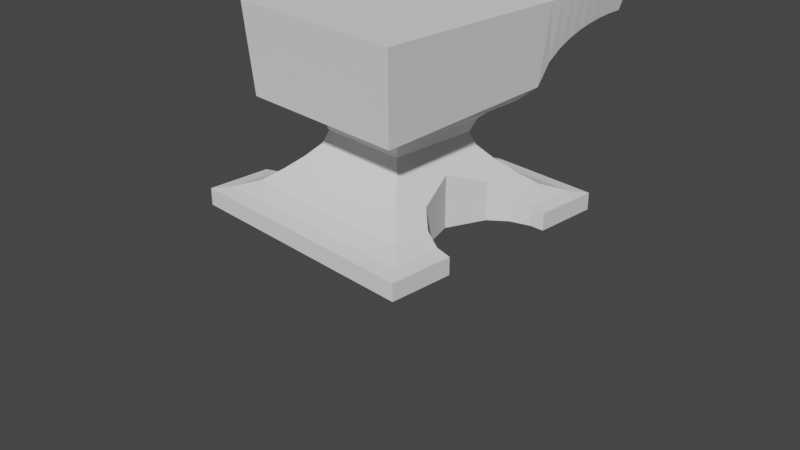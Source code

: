 # Source: anvil.blend  (saved by Blender 2.80.35; exported with 4.5.12 LTS)
import bpy
from mathutils import Matrix  # noqa: F401  (used for matrix-valued properties, if any)

bpy.ops.wm.read_factory_settings(use_empty=True)
scene = bpy.context.scene
scene.name = 'Scene'

# ---- collections
col_collection = bpy.data.collections.new('Collection'); scene.collection.children.link(col_collection)

# ---- world
world_world = bpy.data.worlds.new('World'); scene.world = world_world
world_world.color = (0.05088, 0.05088, 0.05088)
world_world.use_sun_shadow = False
world_world.sun_shadow_jitter_overblur = 0.0

# ---- cameras
cam_camera = bpy.data.cameras.new('Camera')
cam_camera.clip_end = 100.0
cam_camera.ortho_scale = 7.314
cam_camera.dof.focus_distance = 0.0
cam_camera.dof.aperture_fstop = 128.0

# ---- meshes
me_plane = bpy.data.meshes.new('Plane')
me_plane.from_pydata([(1.336, -1.336, 0.2276), (1.336, 1.336, 0.2276), (1.336, 1.336, 0.541), (1.18, 1.18, 0.582), (0.9731, 0.9731, 0.7061), (0.8052, 0.8052, 0.9346), (0.6563, 0.6563, 1.17), (0.5335, 0.5335, 1.405), (0.4825, 0.4825, 1.64), (0.5335, 0.5335, 1.875), (0.6563, 0.6563, 2.082), (0.8051, 0.8051, 2.204), (0.9345, 0.9345, 2.433), (0.9345, -0.9345, 2.26), (0.8052, -0.8052, 2.204), (0.6563, -0.6563, 2.082), (0.5335, -0.5335, 1.875), (0.4825, -0.4825, 1.64), (0.5335, -0.5335, 1.405), (0.6563, -0.6563, 1.17), (0.8052, -0.8052, 0.9346), (0.9731, -0.9731, 0.7061), (1.18, -1.18, 0.582), (1.336, -1.336, 0.541), (1.0, -1.0, 3.869), (1.0, 1.0, 3.869), (0.9345, -1.002, 2.26), (1.0, -1.067, 3.869), (0.9345, 2.129, 3.33), (1.0, 2.194, 3.869), (1.0, 1.149, 3.869), (1.0, 1.299, 3.869), (1.0, 1.448, 3.869), (1.0, 1.597, 3.869), (1.0, 1.746, 3.869), (1.0, 1.896, 3.869), (1.0, 2.045, 3.869), (0.9345, 1.979, 3.322), (0.9345, 1.83, 3.297), (0.9345, 1.681, 3.254), (0.9345, 1.532, 3.191), (0.9345, 1.382, 3.102), (0.9345, 1.233, 2.979), (0.9345, 1.084, 2.8), (0.0, -1.336, 0.2276), (0.0, 1.336, 0.2276), (0.0, -1.336, 0.541), (0.0, -1.18, 0.582), (5.96e-08, -0.9731, 0.7061), (0.0, -0.8052, 0.9346), (0.0, -0.6563, 1.17), (0.0, -0.5335, 1.405), (0.0, -0.4825, 1.64), (0.0, -0.5335, 1.875), (0.0, -0.6563, 2.082), (1.192e-07, -0.8052, 2.204), (5.96e-08, -0.9345, 2.26), (0.0, 1.336, 0.541), (0.0, 1.18, 0.582), (-5.96e-08, 0.9731, 0.7061), (0.0, 0.8052, 0.9346), (0.0, 0.6563, 1.17), (0.0, 0.5335, 1.405), (0.0, 0.4825, 1.64), (0.0, 0.5335, 1.875), (0.0, 0.6563, 2.082), (-1.192e-07, 0.8052, 2.204), (-5.96e-08, 0.9345, 2.433), (0.0, -1.0, 3.869), (0.0, 1.0, 3.869), (5.96e-08, -1.002, 2.26), (0.0, -1.067, 3.869), (-5.96e-08, 2.129, 3.33), (0.0, 2.194, 3.869), (-5.96e-08, 1.084, 2.8), (-5.96e-08, 1.233, 2.979), (-5.96e-08, 1.382, 3.102), (-5.96e-08, 1.532, 3.191), (-5.96e-08, 1.681, 3.254), (-5.96e-08, 1.83, 3.297), (-5.96e-08, 1.979, 3.322), (0.0, 1.149, 3.869), (0.0, 1.299, 3.869), (0.0, 1.448, 3.869), (0.0, 1.597, 3.869), (0.0, 1.746, 3.869), (0.0, 1.896, 3.869), (0.0, 2.045, 3.869), (1.18, 0.6364, 0.582), (0.8073, -0.4203, 0.2276), (0.6486, 6.258e-07, 1.184), (1.17, -0.6354, 0.2276), (1.17, -0.6354, 0.5881), (0.9807, 0.5623, 0.2276), (1.336, -0.644, 0.2276), (1.336, -0.644, 0.541), (0.8052, 0.4177, 0.9346), (1.336, 0.644, 0.2276), (1.336, 0.644, 0.541), (0.9731, 0.5582, 0.7061), (0.9731, -0.5582, 0.7061), (0.8023, 0.4141, 0.2276), (1.187, 0.6371, 0.2276), (0.8052, -0.4177, 0.9346), (0.9798, -0.5618, 0.2276), (0.6486, 6.258e-07, 0.2276), (0.0, 0.0, 0.2276), (0.5335, -0.006039, 1.405), (0.4825, -0.005461, 1.64), (0.5335, -0.006039, 1.875)], [], [(44, 106, 45, 1, 97, 102, 93, 101, 105, 89, 104, 91, 94, 0), (13, 24, 27, 26), (44, 0, 23, 46), (46, 23, 22, 47), (47, 22, 21, 48), (48, 21, 20, 49), (49, 20, 19, 50), (50, 19, 18, 51), (51, 18, 17, 52), (52, 17, 16, 53), (53, 16, 15, 54), (54, 15, 14, 55), (55, 14, 13, 56), (12, 25, 24, 13), (0, 94, 95, 23), (23, 95, 92, 22), (22, 92, 100, 21), (21, 100, 103, 20), (20, 103, 90, 19), (107, 7, 8, 108), (108, 8, 9, 109), (16, 109, 9, 10, 15), (11, 12, 13, 14), (68, 24, 25, 69), (56, 13, 26, 70), (72, 73, 29, 28), (87, 36, 29, 73), (36, 37, 28, 29), (25, 12, 43, 30), (30, 43, 42, 31), (31, 42, 41, 32), (32, 41, 40, 33), (33, 40, 39, 34), (34, 39, 38, 35), (35, 38, 37, 36), (69, 25, 30, 81), (81, 30, 31, 82), (82, 31, 32, 83), (83, 32, 33, 84), (84, 33, 34, 85), (85, 34, 35, 86), (86, 35, 36, 87), (38, 79, 80, 37), (39, 78, 79, 38), (40, 77, 78, 39), (41, 76, 77, 40), (42, 75, 76, 41), (43, 74, 75, 42), (12, 67, 74, 43), (37, 80, 72, 28), (24, 68, 71, 27), (26, 27, 71, 70), (11, 66, 67, 12), (10, 65, 66, 11), (9, 64, 65, 10), (8, 63, 64, 9), (7, 62, 63, 8), (6, 61, 62, 7), (5, 60, 61, 6), (4, 59, 60, 5), (3, 58, 59, 4), (2, 57, 58, 3), (1, 45, 57, 2), (105, 90, 103, 89), (97, 98, 88, 102), (102, 88, 99, 93), (89, 103, 100, 104), (15, 10, 11, 14), (93, 99, 96, 101), (88, 98, 2, 3), (91, 92, 95, 94), (98, 97, 1, 2), (96, 99, 4, 5), (104, 100, 92, 91), (99, 88, 3, 4), (105, 101, 96, 90), (17, 108, 109, 16), (18, 107, 108, 17), (18, 19, 90, 107), (7, 107, 90, 6), (5, 6, 90, 96)])
_uv = me_plane.uv_layers.new(name='UVMap')
_uv.uv.foreach_set('vector', [0.5, 0.0, 0.5, 0.5, 0.5, 1.0, 1.0, 1.0, 1.0, 0.741, 0.9441, 0.7384, 0.867, 0.7104, 0.8003, 0.655, 0.7427, 0.5, 0.8021, 0.3427, 0.8667, 0.2897, 0.9379, 0.2622, 1.0, 0.259, 1.0, 0.0, 1.0, 0.0, 1.0, 0.0, 1.0, 0.0, 1.0, 0.0, 0.5, 0.0, 1.0, 0.0, 1.0, 0.0, 0.5, 0.0, 0.5, 0.0, 1.0, 0.0, 1.0, 0.0, 0.5, 0.0, 0.5, 0.0, 1.0, 0.0, 1.0, 0.0, 0.5, 0.0, 0.5, 0.0, 1.0, 0.0, 1.0, 0.0, 0.5, 0.0, 0.5, 0.0, 1.0, 0.0, 1.0, 0.0, 0.5, 0.0, 0.5, 0.0, 1.0, 0.0, 1.0, 0.0, 0.5, 0.0, 0.5, 0.0, 1.0, 0.0, 1.0, 0.0, 0.5, 0.0, 0.5, 0.0, 1.0, 0.0, 1.0, 0.0, 0.5, 0.0, 0.5, 0.0, 1.0, 0.0, 1.0, 0.0, 0.5, 0.0, 0.5, 0.0, 1.0, 0.0, 1.0, 0.0, 0.5, 0.0, 0.5, 0.0, 1.0, 0.0, 1.0, 0.0, 0.5, 0.0, 1.0, 1.0, 1.0, 1.0, 1.0, 0.0, 1.0, 0.0, 1.0, 0.0, 1.0, 0.259, 1.0, 0.259, 1.0, 0.0, 1.0, 0.0, 1.0, 0.259, 1.0, 0.2281, 1.0, 0.0, 1.0, 0.0, 1.0, 0.2281, 1.0, 0.2132, 1.0, 0.0, 1.0, 0.0, 1.0, 0.2132, 1.0, 0.2406, 1.0, 0.0, 1.0, 0.0, 1.0, 0.2406, 1.0, 0.5, 1.0, 0.0, 1.0, 0.4943, 1.0, 1.0, 1.0, 1.0, 1.0, 0.4943, 1.0, 0.4943, 1.0, 1.0, 1.0, 1.0, 1.0, 0.4943, 1.0, 0.0, 1.0, 0.4943, 1.0, 1.0, 1.0, 1.0, 1.0, 0.0, 1.0, 1.0, 1.0, 1.0, 1.0, 0.0, 1.0, 0.0, 0.5, 0.0, 1.0, 0.0, 1.0, 1.0, 0.5, 1.0, 0.5, 0.0, 1.0, 0.0, 1.0, 0.0, 0.5, 0.0, 0.5, 1.0, 0.5, 1.0, 1.0, 1.0, 1.0, 1.0, 0.5, 1.0, 1.0, 1.0, 1.0, 1.0, 0.5, 1.0, 1.0, 1.0, 1.0, 1.0, 1.0, 1.0, 1.0, 1.0, 1.0, 1.0, 1.0, 1.0, 1.0, 1.0, 1.0, 1.0, 1.0, 1.0, 1.0, 1.0, 1.0, 1.0, 1.0, 1.0, 1.0, 1.0, 1.0, 1.0, 1.0, 1.0, 1.0, 1.0, 1.0, 1.0, 1.0, 1.0, 1.0, 1.0, 1.0, 1.0, 1.0, 1.0, 1.0, 1.0, 1.0, 1.0, 1.0, 1.0, 1.0, 1.0, 1.0, 1.0, 1.0, 1.0, 1.0, 1.0, 1.0, 1.0, 1.0, 1.0, 1.0, 1.0, 1.0, 1.0, 0.5, 1.0, 1.0, 1.0, 1.0, 1.0, 0.5, 1.0, 0.5, 1.0, 1.0, 1.0, 1.0, 1.0, 0.5, 1.0, 0.5, 1.0, 1.0, 1.0, 1.0, 1.0, 0.5, 1.0, 0.5, 1.0, 1.0, 1.0, 1.0, 1.0, 0.5, 1.0, 0.5, 1.0, 1.0, 1.0, 1.0, 1.0, 0.5, 1.0, 0.5, 1.0, 1.0, 1.0, 1.0, 1.0, 0.5, 1.0, 0.5, 1.0, 1.0, 1.0, 1.0, 1.0, 0.5, 1.0, 1.0, 1.0, 0.5, 1.0, 0.5, 1.0, 1.0, 1.0, 1.0, 1.0, 0.5, 1.0, 0.5, 1.0, 1.0, 1.0, 1.0, 1.0, 0.5, 1.0, 0.5, 1.0, 1.0, 1.0, 1.0, 1.0, 0.5, 1.0, 0.5, 1.0, 1.0, 1.0, 1.0, 1.0, 0.5, 1.0, 0.5, 1.0, 1.0, 1.0, 1.0, 1.0, 0.5, 1.0, 0.5, 1.0, 1.0, 1.0, 1.0, 1.0, 0.5, 1.0, 0.5, 1.0, 1.0, 1.0, 1.0, 1.0, 0.5, 1.0, 0.5, 1.0, 1.0, 1.0, 1.0, 0.0, 0.5, 0.0, 0.5, 0.0, 1.0, 0.0, 1.0, 0.0, 1.0, 0.0, 0.5, 0.0, 0.5, 0.0, 1.0, 1.0, 0.5, 1.0, 0.5, 1.0, 1.0, 1.0, 1.0, 1.0, 0.5, 1.0, 0.5, 1.0, 1.0, 1.0, 1.0, 1.0, 0.5, 1.0, 0.5, 1.0, 1.0, 1.0, 1.0, 1.0, 0.5, 1.0, 0.5, 1.0, 1.0, 1.0, 1.0, 1.0, 0.5, 1.0, 0.5, 1.0, 1.0, 1.0, 1.0, 1.0, 0.5, 1.0, 0.5, 1.0, 1.0, 1.0, 1.0, 1.0, 0.5, 1.0, 0.5, 1.0, 1.0, 1.0, 1.0, 1.0, 0.5, 1.0, 0.5, 1.0, 1.0, 1.0, 1.0, 1.0, 0.5, 1.0, 0.5, 1.0, 1.0, 1.0, 1.0, 1.0, 0.5, 1.0, 0.5, 1.0, 1.0, 1.0, 1.0, 1.0, 0.5, 1.0, 0.5, 1.0, 1.0, 1.0, 0.25, 0.5446, 0.25, 0.7596, 0.3621, 0.7034, 0.363, 0.5446, 0.9902, 0.5446, 0.9902, 0.615, 0.02872, 0.6242, 0.02713, 0.5446, 0.02713, 0.5446, 0.02872, 0.6242, 0.08354, 0.6521, 0.08143, 0.5446, 0.363, 0.5446, 0.3621, 0.7034, 0.4165, 0.6521, 0.4183, 0.5446, 1.0, 0.0, 1.0, 1.0, 1.0, 1.0, 1.0, 0.0, 0.08143, 0.5446, 0.08354, 0.6521, 0.1379, 0.7034, 0.139, 0.5446, 1.0, 0.7696, 1.0, 0.741, 1.0, 1.0, 1.0, 1.0, 0.4688, 0.5446, 0.4688, 0.6256, 0.5098, 0.615, 0.5098, 0.5446, 1.0, 0.741, 1.0, 0.741, 1.0, 1.0, 1.0, 1.0, 1.0, 0.7594, 1.0, 0.7868, 1.0, 1.0, 1.0, 1.0, 0.4183, 0.5446, 0.4165, 0.6521, 0.4688, 0.6256, 0.4688, 0.5446, 1.0, 0.7868, 1.0, 0.7696, 1.0, 1.0, 1.0, 1.0, 0.7427, 0.5, 0.8003, 0.655, 0.1379, 0.7034, 0.25, 0.7596, 1.0, 0.0, 1.0, 0.4943, 1.0, 0.4943, 1.0, 0.0, 1.0, 0.0, 1.0, 0.4943, 1.0, 0.4943, 1.0, 0.0, 1.0, 0.0, 1.0, 0.0, 1.0, 0.5, 1.0, 0.4943, 1.0, 1.0, 1.0, 0.4943, 1.0, 0.5, 1.0, 1.0, 1.0, 1.0, 1.0, 1.0, 0.25, 0.7596, 1.0, 0.7594])
me_plane.use_remesh_preserve_volume = False
me_plane.use_remesh_preserve_attributes = False
me_plane.use_mirror_vertex_groups = False
me_plane.update()

# ---- objects
ob_camera = bpy.data.objects.new('Camera', cam_camera)
ob_anvil = bpy.data.objects.new('Anvil', me_plane)
ob_empty = bpy.data.objects.new('Empty', None)

# ---- transforms, parenting, visibility, modifiers, constraints
ob_camera.location = (7.359, -6.926, 4.958)
ob_camera.rotation_euler = (1.109, 0.0, 0.8149)
ob_camera.lock_rotations_4d = False
ob_camera.empty_display_type = 'ARROWS'
ob_camera.color = (0.0, 0.0, 0.0, 0.0)
ob_camera.display_type = 'WIRE'
ob_camera.lineart.crease_threshold = 0.0
ob_anvil.location = (0.0, 0.0, 0.0)
ob_anvil.scale = (1.0, 1.0, 0.5822)
ob_anvil.lineart.crease_threshold = 0.0
_m = ob_anvil.modifiers.new('Mirror', 'MIRROR')
ob_empty.location = (2.198e-16, -0.1125, 0.9898)
ob_empty.rotation_euler = (1.571, -0.0, 1.571)
ob_empty.empty_display_type = 'IMAGE'
ob_empty.empty_display_size = 5.0
ob_empty.empty_image_depth = 'BACK'
ob_empty.show_empty_image_perspective = False
ob_empty.empty_image_side = 'FRONT'
ob_empty.lineart.crease_threshold = 0.0

# ---- collection membership
col_collection.objects.link(ob_camera)
col_collection.objects.link(ob_anvil)
col_collection.objects.link(ob_empty)

# ---- scene / render settings (as saved in the file)
scene.camera = ob_camera
scene.frame_start = 1; scene.frame_end = 250; scene.frame_set(28)
scene.render.engine = 'BLENDER_EEVEE_NEXT'
scene.render.motion_blur_shutter = 1.0
scene.cycles.use_denoising = False
scene.cycles.samples = 128
scene.cycles.sampling_pattern = 'TABULATED_SOBOL'
scene.cycles.use_adaptive_sampling = False
scene.cycles.use_light_tree = False
scene.view_settings.view_transform = 'Filmic'
bpy.context.view_layer.update()

# ---- added for rendering (the .blend has no usable light): sun
light_auto_sun = bpy.data.lights.new('AutoSun', 'SUN')
light_auto_sun.energy = 3.0
light_auto_sun.angle = 0.0523599
ob_auto_sun = bpy.data.objects.new('AutoSun', light_auto_sun)
scene.collection.objects.link(ob_auto_sun)
ob_auto_sun.rotation_euler = (0.872665, 0.174533, 0.523599)
bpy.context.view_layer.update()
